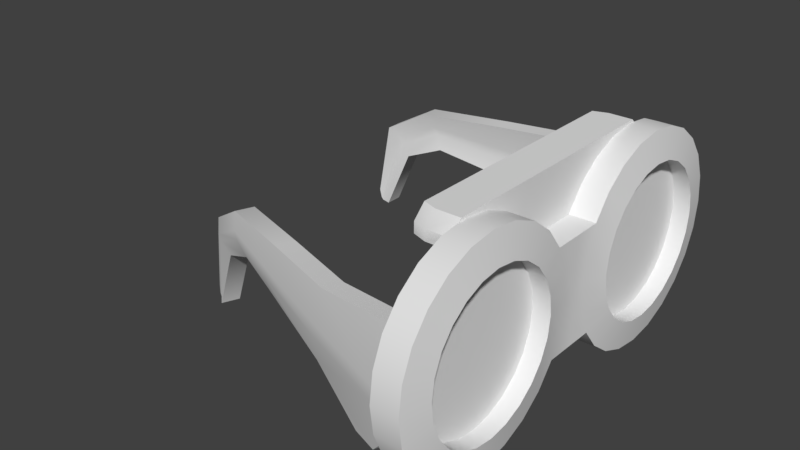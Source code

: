 # Source: hw_infrared.blend  (saved by Blender 2.78.0; exported with 4.5.12 LTS)
import bpy
from mathutils import Matrix  # noqa: F401  (used for matrix-valued properties, if any)

bpy.ops.wm.read_factory_settings(use_empty=True)
scene = bpy.context.scene
scene.name = 'Scene'

# ---- collections
col_collection_1 = bpy.data.collections.new('Collection 1'); scene.collection.children.link(col_collection_1)

# ---- world
world_world = bpy.data.worlds.new('World'); scene.world = world_world
world_world.color = (0.05088, 0.05088, 0.05088)
world_world.use_sun_shadow = False
world_world.sun_shadow_jitter_overblur = 0.0
world_world.cycles.sampling_method = 'MANUAL'

# ---- meshes
me_cylinder = bpy.data.meshes.new('Cylinder')
me_cylinder.from_pydata([(-0.007412, 0.126, -5.596e-10), (0.007412, 0.126, 5.596e-10), (-0.007412, 0.124, -0.01535), (0.007412, 0.124, -0.01535), (-0.007412, 0.1181, -0.02965), (0.007412, 0.1181, -0.02965), (-0.007412, 0.1086, -0.04193), (0.007412, 0.1086, -0.04193), (-0.007412, 0.09635, -0.05135), (0.007412, 0.09635, -0.05135), (-0.007412, 0.08205, -0.05727), (0.007412, 0.08205, -0.05727), (-0.007412, 0.0667, -0.05929), (0.007412, 0.0667, -0.05929), (-0.007412, 0.05136, -0.05727), (0.007412, 0.05136, -0.05727), (-0.007412, 0.03706, -0.05135), (0.007412, 0.03706, -0.05135), (-0.007412, 0.02478, -0.04193), (0.007412, 0.02478, -0.04193), (-0.007412, 0.01536, -0.02965), (0.007412, 0.01536, -0.02965), (-0.007412, 0.009432, -0.01535), (0.007412, 0.009432, -0.01535), (-0.007412, 0.007412, -2.365e-08), (0.007412, 0.007412, -2.253e-08), (-0.007412, 0.009432, 0.01535), (0.007412, 0.009432, 0.01535), (-0.007412, 0.01536, 0.02965), (0.007412, 0.01536, 0.02965), (-0.007412, 0.02478, 0.04193), (0.007412, 0.02478, 0.04193), (-0.007412, 0.03706, 0.05135), (0.007412, 0.03706, 0.05135), (-0.007412, 0.05136, 0.05727), (0.007412, 0.05136, 0.05727), (-0.007412, 0.0667, 0.05929), (0.007412, 0.0667, 0.05929), (-0.007412, 0.08205, 0.05727), (0.007412, 0.08205, 0.05727), (-0.007412, 0.09635, 0.05135), (0.007412, 0.09635, 0.05135), (-0.007412, 0.1086, 0.04193), (0.007412, 0.1086, 0.04193), (-0.007412, 0.1181, 0.02965), (0.007412, 0.1181, 0.02965), (-0.007412, 0.124, 0.01535), (0.007412, 0.124, 0.01535), (-0.01055, 0.1094, -5.478e-10), (-0.01055, 0.1079, -0.01104), (0.01055, 0.1079, -0.01104), (0.01055, 0.1094, 2.576e-10), (-0.01055, 0.1037, -0.02134), (0.01055, 0.1037, -0.02134), (-0.01055, 0.09688, -0.03017), (0.01055, 0.09688, -0.03017), (-0.01055, 0.08804, -0.03695), (0.01055, 0.08804, -0.03695), (-0.01055, 0.07775, -0.04122), (0.01055, 0.07775, -0.04122), (-0.01055, 0.0667, -0.04267), (0.01055, 0.0667, -0.04267), (-0.01055, 0.05566, -0.04122), (0.01055, 0.05566, -0.04122), (-0.01055, 0.04537, -0.03695), (0.01055, 0.04537, -0.03695), (-0.01055, 0.03653, -0.03017), (0.01055, 0.03653, -0.03017), (-0.01055, 0.02975, -0.02134), (0.01055, 0.02975, -0.02134), (-0.01055, 0.02549, -0.01104), (0.01055, 0.02549, -0.01104), (-0.01055, 0.02403, -1.716e-08), (0.01055, 0.02403, -1.636e-08), (-0.01055, 0.02549, 0.01104), (0.01055, 0.02549, 0.01104), (-0.01055, 0.02975, 0.02134), (0.01055, 0.02975, 0.02134), (-0.01055, 0.03653, 0.03017), (0.01055, 0.03653, 0.03017), (-0.01055, 0.04537, 0.03695), (0.01055, 0.04537, 0.03695), (-0.01055, 0.05566, 0.04122), (0.01055, 0.05566, 0.04122), (-0.01055, 0.0667, 0.04267), (0.01055, 0.0667, 0.04267), (-0.01055, 0.07775, 0.04122), (0.01055, 0.07775, 0.04122), (-0.01055, 0.08804, 0.03695), (0.01055, 0.08804, 0.03695), (-0.01055, 0.09688, 0.03017), (0.01055, 0.09688, 0.03017), (-0.01055, 0.1037, 0.02134), (0.01055, 0.1037, 0.02134), (-0.01055, 0.1079, 0.01104), (0.01055, 0.1079, 0.01104), (0.0008085, 0.1112, -9.203e-10), (0.0008085, 0.1097, 0.01151), (0.0008085, 0.1052, 0.02223), (0.0008085, 0.09815, 0.03144), (0.0008085, 0.08894, 0.03851), (0.0008085, 0.07821, 0.04295), (0.0008085, 0.0667, 0.04447), (0.0008085, 0.05519, 0.04295), (0.0008085, 0.04447, 0.03851), (0.0008085, 0.03526, 0.03144), (0.0008085, 0.02819, 0.02223), (0.0008085, 0.02375, 0.01151), (0.0008085, 0.02223, 1.64e-08), (0.0008085, 0.02375, -0.01151), (0.0008085, 0.02819, -0.02223), (0.0008085, 0.03526, -0.03144), (0.0008085, 0.04447, -0.03851), (0.0008085, 0.05519, -0.04295), (0.0008085, 0.0667, -0.04447), (0.0008085, 0.07821, -0.04295), (0.0008085, 0.08894, -0.03851), (0.0008085, 0.09815, -0.03144), (0.0008085, 0.1052, -0.02223), (0.0008085, 0.1097, -0.01151), (-0.0007734, 0.1112, -9.203e-10), (-0.0007734, 0.1097, 0.01151), (-0.0007734, 0.1052, 0.02223), (-0.0007734, 0.09815, 0.03144), (-0.0007734, 0.08894, 0.03851), (-0.0007734, 0.07821, 0.04295), (-0.0007734, 0.0667, 0.04447), (-0.0007734, 0.05519, 0.04295), (-0.0007734, 0.04447, 0.03851), (-0.0007734, 0.03526, 0.03144), (-0.0007734, 0.02819, 0.02223), (-0.0007734, 0.02375, 0.01151), (-0.0007734, 0.02223, 1.64e-08), (-0.0007734, 0.02375, -0.01151), (-0.0007734, 0.02819, -0.02223), (-0.0007734, 0.03526, -0.03144), (-0.0007734, 0.04447, -0.03851), (-0.0007734, 0.05519, -0.04295), (-0.0007734, 0.0667, -0.04447), (-0.0007734, 0.07821, -0.04295), (-0.0007734, 0.08894, -0.03851), (-0.0007734, 0.09815, -0.03144), (-0.0007734, 0.1052, -0.02223), (-0.0007734, 0.1097, -0.01151), (-0.007412, -0.007412, -5.596e-10), (0.007412, -0.007412, 5.596e-10), (-0.007412, -0.009432, -0.01535), (0.007412, -0.009432, -0.01535), (-0.007412, -0.01536, -0.02965), (0.007412, -0.01536, -0.02965), (-0.007412, -0.02478, -0.04193), (0.007412, -0.02478, -0.04193), (-0.007412, -0.03706, -0.05135), (0.007412, -0.03706, -0.05135), (-0.007412, -0.05136, -0.05727), (0.007412, -0.05136, -0.05727), (-0.007412, -0.0667, -0.05929), (0.007412, -0.0667, -0.05929), (-0.007412, -0.08205, -0.05727), (0.007412, -0.08205, -0.05727), (-0.007412, -0.09635, -0.05135), (0.007412, -0.09635, -0.05135), (-0.007412, -0.1086, -0.04193), (0.007412, -0.1086, -0.04193), (-0.007412, -0.1181, -0.02965), (0.007412, -0.1181, -0.02965), (-0.007412, -0.124, -0.01535), (0.007412, -0.124, -0.01535), (-0.007412, -0.126, -2.365e-08), (0.007412, -0.126, -2.253e-08), (-0.007412, -0.124, 0.01535), (0.007412, -0.124, 0.01535), (-0.007412, -0.1181, 0.02965), (0.007412, -0.1181, 0.02965), (-0.007412, -0.1086, 0.04193), (0.007412, -0.1086, 0.04193), (-0.007412, -0.09635, 0.05135), (0.007412, -0.09635, 0.05135), (-0.007412, -0.08205, 0.05727), (0.007412, -0.08205, 0.05727), (-0.007412, -0.0667, 0.05929), (0.007412, -0.0667, 0.05929), (-0.007412, -0.05136, 0.05727), (0.007412, -0.05136, 0.05727), (-0.007412, -0.03706, 0.05135), (0.007412, -0.03706, 0.05135), (-0.007412, -0.02478, 0.04193), (0.007412, -0.02478, 0.04193), (-0.007412, -0.01536, 0.02965), (0.007412, -0.01536, 0.02965), (-0.007412, -0.009432, 0.01535), (0.007412, -0.009432, 0.01535), (-0.01055, -0.02403, -5.478e-10), (-0.01055, -0.02549, -0.01104), (0.01055, -0.02549, -0.01104), (0.01055, -0.02403, 2.576e-10), (-0.01055, -0.02975, -0.02134), (0.01055, -0.02975, -0.02134), (-0.01055, -0.03653, -0.03017), (0.01055, -0.03653, -0.03017), (-0.01055, -0.04537, -0.03695), (0.01055, -0.04537, -0.03695), (-0.01055, -0.05566, -0.04122), (0.01055, -0.05566, -0.04122), (-0.01055, -0.0667, -0.04267), (0.01055, -0.0667, -0.04267), (-0.01055, -0.07775, -0.04122), (0.01055, -0.07775, -0.04122), (-0.01055, -0.08804, -0.03695), (0.01055, -0.08804, -0.03695), (-0.01055, -0.09688, -0.03017), (0.01055, -0.09688, -0.03017), (-0.01055, -0.1037, -0.02134), (0.01055, -0.1037, -0.02134), (-0.01055, -0.1079, -0.01104), (0.01055, -0.1079, -0.01104), (-0.01055, -0.1094, -1.716e-08), (0.01055, -0.1094, -1.636e-08), (-0.01055, -0.1079, 0.01104), (0.01055, -0.1079, 0.01104), (-0.01055, -0.1037, 0.02134), (0.01055, -0.1037, 0.02134), (-0.01055, -0.09688, 0.03017), (0.01055, -0.09688, 0.03017), (-0.01055, -0.08804, 0.03695), (0.01055, -0.08804, 0.03695), (-0.01055, -0.07775, 0.04122), (0.01055, -0.07775, 0.04122), (-0.01055, -0.0667, 0.04267), (0.01055, -0.0667, 0.04267), (-0.01055, -0.05566, 0.04122), (0.01055, -0.05566, 0.04122), (-0.01055, -0.04537, 0.03695), (0.01055, -0.04537, 0.03695), (-0.01055, -0.03653, 0.03017), (0.01055, -0.03653, 0.03017), (-0.01055, -0.02975, 0.02134), (0.01055, -0.02975, 0.02134), (-0.01055, -0.02549, 0.01104), (0.01055, -0.02549, 0.01104), (0.0008085, -0.02223, -9.203e-10), (0.0008085, -0.02375, 0.01151), (0.0008085, -0.02819, 0.02223), (0.0008085, -0.03526, 0.03144), (0.0008085, -0.04447, 0.03851), (0.0008085, -0.05519, 0.04295), (0.0008085, -0.0667, 0.04447), (0.0008085, -0.07821, 0.04295), (0.0008085, -0.08894, 0.03851), (0.0008085, -0.09815, 0.03144), (0.0008085, -0.1052, 0.02223), (0.0008085, -0.1097, 0.01151), (0.0008085, -0.1112, 1.64e-08), (0.0008085, -0.1097, -0.01151), (0.0008085, -0.1052, -0.02223), (0.0008085, -0.09815, -0.03144), (0.0008085, -0.08894, -0.03851), (0.0008085, -0.07821, -0.04295), (0.0008085, -0.0667, -0.04447), (0.0008085, -0.05519, -0.04295), (0.0008085, -0.04447, -0.03851), (0.0008085, -0.03526, -0.03144), (0.0008085, -0.02819, -0.02223), (0.0008085, -0.02375, -0.01151), (-0.0007734, -0.02223, -9.203e-10), (-0.0007734, -0.02375, 0.01151), (-0.0007734, -0.02819, 0.02223), (-0.0007734, -0.03526, 0.03144), (-0.0007734, -0.04447, 0.03851), (-0.0007734, -0.05519, 0.04295), (-0.0007734, -0.0667, 0.04447), (-0.0007734, -0.07821, 0.04295), (-0.0007734, -0.08894, 0.03851), (-0.0007734, -0.09815, 0.03144), (-0.0007734, -0.1052, 0.02223), (-0.0007734, -0.1097, 0.01151), (-0.0007734, -0.1112, 1.64e-08), (-0.0007734, -0.1097, -0.01151), (-0.0007734, -0.1052, -0.02223), (-0.0007734, -0.09815, -0.03144), (-0.0007734, -0.08894, -0.03851), (-0.0007734, -0.07821, -0.04295), (-0.0007734, -0.0667, -0.04447), (-0.0007734, -0.05519, -0.04295), (-0.0007734, -0.04447, -0.03851), (-0.0007734, -0.03526, -0.03144), (-0.0007734, -0.02819, -0.02223), (-0.0007734, -0.02375, -0.01151), (-0.007412, -3.236e-09, -5.596e-10), (-0.007412, -3.236e-09, -0.01535), (0.007412, -3.236e-09, -0.01535), (0.007412, -3.236e-09, 5.596e-10), (-0.007412, -3.279e-09, -0.02965), (0.007412, -3.279e-09, -0.02965), (0.007412, -3.279e-09, 0.02965), (-0.007412, -3.279e-09, 0.02965), (-0.007412, -3.236e-09, 0.01535), (0.007412, -3.236e-09, 0.01535), (-0.1859, -0.04775, -0.05845), (-0.1917, -0.04323, -0.05088), (-0.1818, -0.03794, -0.05845), (-0.1876, -0.03341, -0.05088), (-0.007358, -0.114, 0.03195), (-0.003469, -0.1046, 0.03195), (-0.1897, -0.04423, -0.05713), (-0.191, -0.0437, -0.05566), (-0.187, -0.03388, -0.05566), (-0.1857, -0.03441, -0.05713), (-0.00632, -0.1115, 0.003672), (-0.00632, -0.1115, -0.003672), (-0.007604, -0.1213, 0.003672), (-0.007604, -0.1213, -0.003672), (-0.06197, -0.08543, -0.01963), (-0.1144, -0.06371, -0.01255), (-0.1423, -0.05218, -0.009489), (-0.1655, -0.04256, -0.02061), (-0.1803, -0.03646, -0.005204), (-0.1541, -0.0473, 0.01101), (-0.1031, -0.06842, 0.01693), (-0.05442, -0.08856, 0.02179), (-0.1696, -0.05237, -0.02061), (-0.1463, -0.062, -0.009489), (-0.1185, -0.07352, -0.01255), (-0.06604, -0.09525, -0.01963), (-0.05848, -0.09837, 0.02179), (-0.1071, -0.07823, 0.01693), (-0.1581, -0.05712, 0.01101), (-0.1843, -0.04627, -0.005204), (-0.06437, -0.09894, -0.004644), (-0.1162, -0.0775, -0.003708), (-0.1521, -0.06259, -0.001227), (-0.1766, -0.05248, -0.0144), (-0.06305, -0.09949, 0.00256), (-0.114, -0.0784, 0.001916), (-0.1544, -0.06165, 0.002746), (-0.1794, -0.0513, -0.01141), (-0.1725, -0.04266, -0.0144), (-0.1481, -0.05278, -0.001227), (-0.1121, -0.06769, -0.003708), (-0.0603, -0.08913, -0.004644), (-0.1754, -0.04148, -0.01141), (-0.1504, -0.05183, 0.002746), (-0.1099, -0.06858, 0.001916), (-0.05899, -0.08967, 0.00256), (-0.1971, 0.1192, -0.05845), (-0.2043, 0.1192, -0.05088), (-0.1971, 0.1086, -0.05845), (-0.2043, 0.1086, -0.05088), (-0.006927, 0.1141, 0.03195), (-0.006927, 0.1039, 0.03195), (-0.2011, 0.1185, -0.05713), (-0.2024, 0.1185, -0.05566), (-0.2024, 0.1079, -0.05566), (-0.2011, 0.1079, -0.05713), (-0.006927, 0.1114, 0.003672), (-0.006927, 0.1114, -0.003672), (-0.006927, 0.122, 0.003672), (-0.006927, 0.122, -0.003672), (-0.06831, 0.1086, -0.01963), (-0.1251, 0.1086, -0.01255), (-0.1552, 0.1086, -0.009489), (-0.1804, 0.1086, -0.02061), (-0.1963, 0.1086, -0.005204), (-0.168, 0.1086, 0.01101), (-0.1128, 0.1086, 0.01693), (-0.06013, 0.1086, 0.02179), (-0.1804, 0.1192, -0.02061), (-0.1552, 0.1192, -0.009489), (-0.1251, 0.1192, -0.01255), (-0.06831, 0.1192, -0.01963), (-0.06013, 0.1192, 0.02179), (-0.1128, 0.1192, 0.01693), (-0.168, 0.1192, 0.01101), (-0.1963, 0.1192, -0.005204), (-0.06535, 0.122, -0.004644), (-0.1214, 0.122, -0.003708), (-0.1604, 0.122, -0.001227), (-0.1868, 0.122, -0.0144), (-0.06393, 0.122, 0.00256), (-0.1191, 0.122, 0.001916), (-0.1628, 0.122, 0.002746), (-0.1899, 0.122, -0.01141), (-0.1868, 0.1114, -0.0144), (-0.1604, 0.1114, -0.001227), (-0.1214, 0.1114, -0.003708), (-0.06535, 0.1114, -0.004644), (-0.1899, 0.1114, -0.01141), (-0.1628, 0.1114, 0.002746), (-0.1191, 0.1114, 0.001916), (-0.06393, 0.1114, 0.00256), (-0.1971, 0.1192, -0.05845), (-0.007426, -0.119, -0.02302), (-0.005376, -0.1092, -0.02302), (-0.006927, 0.1195, -0.02302), (-0.006927, 0.1089, -0.02302), (-0.02917, -0.1105, -0.03202), (-0.01405, -0.1169, -0.03047), (-0.009987, -0.1071, -0.03047), (-0.0251, -0.1007, -0.03202), (-0.01199, 0.1193, -0.03047), (-0.02841, 0.1192, -0.03202), (-0.02841, 0.1086, -0.03202), (-0.01199, 0.1087, -0.03047), (-0.02825, -0.02075, 0.0268), (-0.02825, -0.02075, 0.06051), (-0.02825, 0.02075, 0.0268), (-0.02825, 0.02075, 0.06051), (-0.007183, -0.02075, 0.0268), (-0.007183, -0.02075, 0.06051), (-0.007183, 0.02075, 0.0268), (-0.007183, 0.02075, 0.06051), (-0.02825, -0.02075, 0.03489), (-0.02825, 0.02075, 0.03489), (-0.007183, 0.02075, 0.03489), (-0.007183, -0.02075, 0.03489), (-0.02825, -0.0297, 0.03489), (-0.02825, -0.03256, 0.04153), (-0.02825, 0.03256, 0.04153), (-0.02825, 0.0297, 0.03489), (-0.007183, 0.0297, 0.03489), (-0.007183, 0.03256, 0.04153), (-0.007183, -0.03256, 0.04153), (-0.007183, -0.0297, 0.03489), (-0.02825, -0.03256, 0.05384), (-0.02825, -0.02968, 0.06051), (-0.02825, 0.02968, 0.06051), (-0.02825, 0.03256, 0.05384), (-0.007183, 0.03256, 0.05384), (-0.007183, 0.02968, 0.06051), (-0.007183, -0.02968, 0.06051), (-0.007183, -0.03256, 0.05384), (-0.007183, 0.06925, 0.06051), (-0.007183, 0.07597, 0.05384), (-0.007183, -0.07597, 0.05384), (-0.007183, -0.06925, 0.06051), (-0.02825, 0.07329, 0.05384), (-0.02046, 0.07597, 0.05384), (-0.02046, 0.06925, 0.06051), (-0.02825, 0.06657, 0.06051), (-0.02825, -0.06657, 0.06051), (-0.02046, -0.06925, 0.06051), (-0.02046, -0.07597, 0.05384), (-0.02825, -0.07329, 0.05384), (-0.007183, 0.03256, 0.04803), (-0.02825, 0.03256, 0.04803), (-0.02825, -0.03256, 0.04803), (-0.007183, -0.03256, 0.04803), (-0.007183, -0.07597, 0.04803), (-0.007183, 0.07597, 0.04803), (-0.02046, 0.07597, 0.04803), (-0.02825, 0.07329, 0.04803), (-0.02825, -0.07329, 0.04803), (-0.02046, -0.07597, 0.04803), (-0.007412, 0.126, -5.596e-10), (-0.007412, 0.124, -0.01535), (0.007412, 0.124, -0.01535), (0.007412, 0.126, 5.596e-10), (-0.007412, 0.1181, -0.02965), (0.007412, 0.1181, -0.02965), (-0.007412, 0.1086, -0.04193), (0.007412, 0.1086, -0.04193), (-0.007412, 0.09635, -0.05135), (0.007412, 0.09635, -0.05135), (-0.007412, 0.08205, -0.05727), (0.007412, 0.08205, -0.05727), (-0.007412, 0.0667, -0.05929), (0.007412, 0.0667, -0.05929), (-0.007412, 0.05136, -0.05727), (0.007412, 0.05136, -0.05727), (-0.007412, 0.03706, -0.05135), (0.007412, 0.03706, -0.05135), (-0.007412, 0.02478, -0.04193), (0.007412, 0.02478, -0.04193), (-0.007412, 0.01536, -0.02965), (-0.007412, 0.01536, -0.02965), (0.007412, 0.01536, -0.02965), (0.007412, 0.01536, -0.02965), (0.007412, 0.01536, 0.02965), (0.007412, 0.01536, 0.02965), (-0.007412, 0.01536, 0.02965), (-0.007412, 0.01536, 0.02965), (-0.007412, 0.02478, 0.04193), (0.007412, 0.02478, 0.04193), (-0.007412, 0.03706, 0.05135), (0.007412, 0.03706, 0.05135), (-0.007412, 0.05136, 0.05727), (0.007412, 0.05136, 0.05727), (-0.007412, 0.0667, 0.05929), (0.007412, 0.0667, 0.05929), (-0.007412, 0.08205, 0.05727), (0.007412, 0.08205, 0.05727), (-0.007412, 0.09635, 0.05135), (0.007412, 0.09635, 0.05135), (-0.007412, 0.1086, 0.04193), (0.007412, 0.1086, 0.04193), (-0.007412, 0.1181, 0.02965), (0.007412, 0.1181, 0.02965), (-0.007412, 0.124, 0.01535), (0.007412, 0.124, 0.01535), (-0.01055, 0.1094, -5.478e-10), (-0.01055, 0.1079, -0.01104), (0.01055, 0.1079, -0.01104), (0.01055, 0.1094, 2.576e-10), (-0.01055, 0.1037, -0.02134), (0.01055, 0.1037, -0.02134), (-0.01055, 0.09688, -0.03017), (0.01055, 0.09688, -0.03017), (-0.01055, 0.08804, -0.03695), (0.01055, 0.08804, -0.03695), (-0.01055, 0.07775, -0.04122), (0.01055, 0.07775, -0.04122), (-0.01055, 0.0667, -0.04267), (0.01055, 0.0667, -0.04267), (-0.01055, 0.05566, -0.04122), (0.01055, 0.05566, -0.04122), (-0.01055, 0.04537, -0.03695), (0.01055, 0.04537, -0.03695), (-0.01055, 0.03653, -0.03017), (0.01055, 0.03653, -0.03017), (-0.01055, 0.02975, -0.02134), (0.01055, 0.02975, -0.02134), (-0.01055, 0.02549, -0.01104), (0.01055, 0.02549, -0.01104), (-0.01055, 0.02403, -1.716e-08), (0.01055, 0.02403, -1.636e-08), (-0.01055, 0.02549, 0.01104), (0.01055, 0.02549, 0.01104), (-0.01055, 0.02975, 0.02134), (0.01055, 0.02975, 0.02134), (-0.01055, 0.03653, 0.03017), (0.01055, 0.03653, 0.03017), (-0.01055, 0.04537, 0.03695), (0.01055, 0.04537, 0.03695), (-0.01055, 0.05566, 0.04122), (0.01055, 0.05566, 0.04122), (-0.01055, 0.0667, 0.04267), (0.01055, 0.0667, 0.04267), (-0.01055, 0.07775, 0.04122), (0.01055, 0.07775, 0.04122), (-0.01055, 0.08804, 0.03695), (0.01055, 0.08804, 0.03695), (-0.01055, 0.09688, 0.03017), (0.01055, 0.09688, 0.03017), (-0.01055, 0.1037, 0.02134), (0.01055, 0.1037, 0.02134), (-0.01055, 0.1079, 0.01104), (0.01055, 0.1079, 0.01104), (0.007412, -0.01536, -0.02965), (0.007412, -0.01536, -0.02965), (-0.007412, -0.01536, -0.02965), (-0.007412, -0.01536, -0.02965), (-0.007412, -0.02478, -0.04193), (0.007412, -0.02478, -0.04193), (-0.007412, -0.03706, -0.05135), (0.007412, -0.03706, -0.05135), (-0.007412, -0.05136, -0.05727), (0.007412, -0.05136, -0.05727), (-0.007412, -0.0667, -0.05929), (0.007412, -0.0667, -0.05929), (-0.007412, -0.08205, -0.05727), (0.007412, -0.08205, -0.05727), (-0.007412, -0.09635, -0.05135), (0.007412, -0.09635, -0.05135), (-0.007412, -0.1086, -0.04193), (0.007412, -0.1086, -0.04193), (-0.007412, -0.1181, -0.02965), (0.007412, -0.1181, -0.02965), (-0.007412, -0.124, -0.01535), (0.007412, -0.124, -0.01535), (-0.007412, -0.126, -2.365e-08), (0.007412, -0.126, -2.253e-08), (-0.007412, -0.124, 0.01535), (0.007412, -0.124, 0.01535), (-0.007412, -0.1181, 0.02965), (0.007412, -0.1181, 0.02965), (-0.007412, -0.1086, 0.04193), (0.007412, -0.1086, 0.04193), (-0.007412, -0.09635, 0.05135), (0.007412, -0.09635, 0.05135), (-0.007412, -0.08205, 0.05727), (0.007412, -0.08205, 0.05727), (-0.007412, -0.0667, 0.05929), (0.007412, -0.0667, 0.05929), (-0.007412, -0.05136, 0.05727), (0.007412, -0.05136, 0.05727), (-0.007412, -0.03706, 0.05135), (0.007412, -0.03706, 0.05135), (-0.007412, -0.02478, 0.04193), (0.007412, -0.02478, 0.04193), (-0.007412, -0.01536, 0.02965), (-0.007412, -0.01536, 0.02965), (0.007412, -0.01536, 0.02965), (0.007412, -0.01536, 0.02965), (-0.01055, -0.02403, -5.478e-10), (-0.01055, -0.02549, -0.01104), (0.01055, -0.02549, -0.01104), (0.01055, -0.02403, 2.576e-10), (-0.01055, -0.02975, -0.02134), (0.01055, -0.02975, -0.02134), (-0.01055, -0.03653, -0.03017), (0.01055, -0.03653, -0.03017), (-0.01055, -0.04537, -0.03695), (0.01055, -0.04537, -0.03695), (-0.01055, -0.05566, -0.04122), (0.01055, -0.05566, -0.04122), (-0.01055, -0.0667, -0.04267), (0.01055, -0.0667, -0.04267), (-0.01055, -0.07775, -0.04122), (0.01055, -0.07775, -0.04122), (-0.01055, -0.08804, -0.03695), (0.01055, -0.08804, -0.03695), (-0.01055, -0.09688, -0.03017), (0.01055, -0.09688, -0.03017), (-0.01055, -0.1037, -0.02134), (0.01055, -0.1037, -0.02134), (-0.01055, -0.1079, -0.01104), (0.01055, -0.1079, -0.01104), (-0.01055, -0.1094, -1.716e-08), (0.01055, -0.1094, -1.636e-08), (-0.01055, -0.1079, 0.01104), (0.01055, -0.1079, 0.01104), (-0.01055, -0.1037, 0.02134), (0.01055, -0.1037, 0.02134), (-0.01055, -0.09688, 0.03017), (0.01055, -0.09688, 0.03017), (-0.01055, -0.08804, 0.03695), (0.01055, -0.08804, 0.03695), (-0.01055, -0.07775, 0.04122), (0.01055, -0.07775, 0.04122), (-0.01055, -0.0667, 0.04267), (0.01055, -0.0667, 0.04267), (-0.01055, -0.05566, 0.04122), (0.01055, -0.05566, 0.04122), (-0.01055, -0.04537, 0.03695), (0.01055, -0.04537, 0.03695), (-0.01055, -0.03653, 0.03017), (0.01055, -0.03653, 0.03017), (-0.01055, -0.02975, 0.02134), (0.01055, -0.02975, 0.02134), (-0.01055, -0.02549, 0.01104), (0.01055, -0.02549, 0.01104), (-0.007412, -3.279e-09, 0.02965), (0.007412, -3.279e-09, 0.02965), (-0.007412, -3.279e-09, -0.02965), (0.007412, -3.279e-09, -0.02965), (-0.1818, -0.03794, -0.05845), (-0.1818, -0.03794, -0.05845), (-0.1859, -0.04775, -0.05845), (-0.1859, -0.04775, -0.05845), (-0.191, -0.0437, -0.05566), (-0.1917, -0.04323, -0.05088), (-0.1857, -0.03441, -0.05713), (-0.1655, -0.04256, -0.02061), (-0.05442, -0.08856, 0.02179), (-0.003469, -0.1046, 0.03195), (-0.1843, -0.04627, -0.005204), (-0.1843, -0.04627, -0.005204), (-0.1897, -0.04423, -0.05713), (-0.1876, -0.03341, -0.05088), (-0.187, -0.03388, -0.05566), (-0.06197, -0.08543, -0.01963), (-0.1144, -0.06371, -0.01255), (-0.1423, -0.05218, -0.009489), (-0.1803, -0.03646, -0.005204), (-0.1803, -0.03646, -0.005204), (-0.1541, -0.0473, 0.01101), (-0.1031, -0.06842, 0.01693), (-0.1696, -0.05237, -0.02061), (-0.1463, -0.062, -0.009489), (-0.1185, -0.07352, -0.01255), (-0.06604, -0.09525, -0.01963), (-0.007358, -0.114, 0.03195), (-0.05848, -0.09837, 0.02179), (-0.1071, -0.07823, 0.01693), (-0.1581, -0.05712, 0.01101), (-0.1971, 0.1086, -0.05845), (-0.1971, 0.1086, -0.05845), (-0.1971, 0.1192, -0.05845), (-0.1971, 0.1192, -0.05845), (-0.1971, 0.1192, -0.05845), (-0.2024, 0.1185, -0.05566), (-0.2043, 0.1192, -0.05088), (-0.2011, 0.1079, -0.05713), (-0.1804, 0.1086, -0.02061), (-0.06013, 0.1086, 0.02179), (-0.006927, 0.1039, 0.03195), (-0.1963, 0.1192, -0.005204), (-0.1963, 0.1192, -0.005204), (-0.2011, 0.1185, -0.05713), (-0.2043, 0.1086, -0.05088), (-0.2024, 0.1079, -0.05566), (-0.06831, 0.1086, -0.01963), (-0.1251, 0.1086, -0.01255), (-0.1552, 0.1086, -0.009489), (-0.1963, 0.1086, -0.005204), (-0.1963, 0.1086, -0.005204), (-0.168, 0.1086, 0.01101), (-0.1128, 0.1086, 0.01693), (-0.1804, 0.1192, -0.02061), (-0.1552, 0.1192, -0.009489), (-0.1251, 0.1192, -0.01255), (-0.06831, 0.1192, -0.01963), (-0.006927, 0.1141, 0.03195), (-0.06013, 0.1192, 0.02179), (-0.1128, 0.1192, 0.01693), (-0.168, 0.1192, 0.01101), (-0.01405, -0.1169, -0.03047), (-0.01405, -0.1169, -0.03047), (-0.02917, -0.1105, -0.03202), (-0.0251, -0.1007, -0.03202), (-0.009987, -0.1071, -0.03047), (-0.009987, -0.1071, -0.03047), (-0.01199, 0.1087, -0.03047), (-0.01199, 0.1087, -0.03047), (-0.02841, 0.1086, -0.03202), (-0.02841, 0.1192, -0.03202), (-0.01199, 0.1193, -0.03047), (-0.01199, 0.1193, -0.03047), (-0.007426, -0.119, -0.02302), (-0.005376, -0.1092, -0.02302), (-0.006927, 0.1195, -0.02302), (-0.006927, 0.1089, -0.02302), (-0.02825, 0.02075, 0.0268), (-0.02825, 0.02075, 0.0268), (-0.02825, -0.02075, 0.0268), (-0.02825, -0.02075, 0.0268), (-0.02825, -0.02075, 0.06051), (-0.02825, 0.02075, 0.06051), (-0.02825, 0.02075, 0.03489), (-0.02825, 0.02075, 0.03489), (-0.007183, 0.02075, 0.0268), (-0.007183, 0.02075, 0.0268), (-0.007183, 0.02075, 0.03489), (-0.007183, 0.02075, 0.03489), (-0.007183, -0.02075, 0.0268), (-0.007183, -0.02075, 0.0268), (-0.007183, 0.02075, 0.06051), (-0.007183, -0.02075, 0.06051), (-0.007183, -0.02075, 0.03489), (-0.007183, -0.02075, 0.03489), (-0.02825, -0.02075, 0.03489), (-0.02825, -0.02075, 0.03489), (-0.007183, -0.0297, 0.03489), (-0.007183, -0.0297, 0.03489), (-0.007183, -0.03256, 0.04153), (-0.02825, -0.03256, 0.04153), (-0.02825, -0.0297, 0.03489), (-0.02825, -0.0297, 0.03489), (-0.02825, 0.0297, 0.03489), (-0.02825, 0.0297, 0.03489), (-0.02825, 0.03256, 0.04153), (-0.007183, 0.03256, 0.04153), (-0.007183, 0.0297, 0.03489), (-0.007183, 0.0297, 0.03489), (-0.007183, -0.03256, 0.05384), (-0.02825, -0.03256, 0.05384), (-0.007183, -0.02968, 0.06051), (-0.02825, -0.02968, 0.06051), (-0.02825, 0.02968, 0.06051), (-0.007183, 0.02968, 0.06051), (-0.02825, 0.03256, 0.05384), (-0.007183, 0.03256, 0.05384), (-0.007183, 0.06925, 0.06051), (-0.007183, 0.06925, 0.06051), (-0.007183, 0.07597, 0.05384), (-0.007183, 0.07597, 0.05384), (-0.007183, -0.07597, 0.05384), (-0.007183, -0.07597, 0.05384), (-0.007183, -0.06925, 0.06051), (-0.007183, -0.06925, 0.06051), (-0.02825, 0.07329, 0.05384), (-0.02825, 0.06657, 0.06051), (-0.02825, 0.06657, 0.06051), (-0.02046, 0.06925, 0.06051), (-0.02046, -0.06925, 0.06051), (-0.02825, -0.06657, 0.06051), (-0.02825, -0.06657, 0.06051), (-0.02825, -0.07329, 0.05384), (-0.007183, -0.03256, 0.04803), (-0.007183, -0.07597, 0.04803), (-0.007183, -0.07597, 0.04803), (-0.007183, 0.07597, 0.04803), (-0.007183, 0.07597, 0.04803), (-0.007183, 0.03256, 0.04803), (-0.02046, 0.07597, 0.04803), (-0.02825, 0.07329, 0.04803), (-0.02825, 0.07329, 0.04803), (-0.02825, -0.07329, 0.04803), (-0.02825, -0.07329, 0.04803), (-0.02046, -0.07597, 0.04803), (-0.02825, 0.03256, 0.04803), (-0.02825, -0.03256, 0.04803)], [(679, 390)], [(453, 456, 455, 454), (454, 455, 458, 457), (457, 458, 460, 459), (459, 460, 462, 461), (461, 462, 464, 463), (463, 464, 466, 465), (465, 466, 468, 467), (467, 468, 470, 469), (469, 470, 472, 471), (471, 472, 475, 473), (549, 146, 289, 643), (144, 190, 296, 288), (23, 25, 291, 290), (478, 480, 641, 642), (28, 29, 482, 481), (481, 482, 484, 483), (483, 484, 486, 485), (485, 486, 488, 487), (487, 488, 490, 489), (489, 490, 492, 491), (491, 492, 494, 493), (493, 494, 496, 495), (23, 476, 520, 522), (495, 496, 498, 497), (497, 498, 456, 453), (5, 3, 501, 504), (41, 39, 538, 540), (12, 14, 513, 511), (30, 32, 531, 529), (15, 13, 512, 514), (33, 31, 530, 532), (4, 6, 505, 503), (22, 24, 523, 521), (40, 42, 541, 539), (7, 5, 504, 506), (25, 23, 522, 524), (43, 41, 540, 542), (14, 16, 515, 513), (32, 34, 533, 531), (17, 15, 514, 516), (35, 33, 532, 534), (6, 8, 507, 505), (24, 26, 525, 523), (42, 44, 543, 541), (9, 7, 506, 508), (27, 25, 524, 526), (45, 43, 542, 544), (16, 18, 517, 515), (34, 36, 535, 533), (19, 17, 516, 518), (37, 35, 534, 536), (8, 10, 509, 507), (26, 479, 527, 525), (44, 46, 545, 543), (0, 2, 500, 499), (11, 9, 508, 510), (477, 27, 526, 528), (47, 45, 544, 546), (3, 1, 502, 501), (18, 474, 519, 517), (36, 38, 537, 535), (476, 19, 518, 520), (39, 37, 536, 538), (10, 12, 511, 509), (479, 30, 529, 527), (46, 0, 499, 545), (13, 11, 510, 512), (31, 477, 528, 530), (1, 47, 546, 502), (2, 4, 503, 500), (474, 22, 521, 519), (38, 40, 539, 537), (48, 51, 95, 94), (94, 95, 93, 92), (92, 93, 91, 90), (90, 91, 89, 88), (88, 89, 87, 86), (86, 87, 85, 84), (84, 85, 83, 82), (82, 83, 81, 80), (80, 81, 79, 78), (78, 79, 77, 76), (76, 77, 75, 74), (74, 75, 73, 72), (72, 73, 71, 70), (70, 71, 69, 68), (68, 69, 67, 66), (66, 67, 65, 64), (64, 65, 63, 62), (62, 63, 61, 60), (60, 61, 59, 58), (58, 59, 57, 56), (56, 57, 55, 54), (54, 55, 53, 52), (52, 53, 50, 49), (49, 50, 51, 48), (97, 98, 99, 100, 101, 102, 103, 104, 105, 106, 107, 108, 109, 110, 111, 112, 113, 114, 115, 116, 117, 118, 119, 96), (121, 120, 143, 142, 141, 140, 139, 138, 137, 136, 135, 134, 133, 132, 131, 130, 129, 128, 127, 126, 125, 124, 123, 122), (592, 191, 297, 294), (24, 22, 289, 288), (550, 548, 552, 551), (551, 552, 554, 553), (553, 554, 556, 555), (555, 556, 558, 557), (557, 558, 560, 559), (559, 560, 562, 561), (561, 562, 564, 563), (563, 564, 566, 565), (565, 566, 568, 567), (567, 568, 570, 569), (569, 570, 572, 571), (571, 572, 574, 573), (573, 574, 576, 575), (575, 576, 578, 577), (577, 578, 580, 579), (579, 580, 582, 581), (581, 582, 584, 583), (583, 584, 586, 585), (585, 586, 588, 587), (587, 588, 591, 589), (167, 165, 614, 616), (145, 147, 290, 291), (27, 477, 294, 297), (547, 147, 595, 598), (185, 183, 632, 634), (156, 158, 607, 605), (174, 176, 625, 623), (159, 157, 606, 608), (177, 175, 624, 626), (549, 150, 599, 597), (166, 168, 617, 615), (184, 186, 635, 633), (151, 547, 598, 600), (169, 167, 616, 618), (187, 185, 634, 636), (158, 160, 609, 607), (176, 178, 627, 625), (161, 159, 608, 610), (179, 177, 626, 628), (150, 152, 601, 599), (168, 170, 619, 617), (186, 590, 637, 635), (153, 151, 600, 602), (171, 169, 618, 620), (592, 187, 636, 638), (160, 162, 611, 609), (178, 180, 629, 627), (163, 161, 610, 612), (181, 179, 628, 630), (152, 154, 603, 601), (170, 172, 621, 619), (590, 190, 639, 637), (144, 146, 594, 593), (155, 153, 602, 604), (173, 171, 620, 622), (191, 592, 638, 640), (147, 145, 596, 595), (162, 164, 613, 611), (180, 182, 631, 629), (165, 163, 612, 614), (183, 181, 630, 632), (154, 156, 605, 603), (172, 174, 623, 621), (190, 144, 593, 639), (157, 155, 604, 606), (175, 173, 622, 624), (145, 191, 640, 596), (146, 549, 597, 594), (164, 166, 615, 613), (182, 184, 633, 631), (192, 195, 239, 238), (238, 239, 237, 236), (236, 237, 235, 234), (234, 235, 233, 232), (232, 233, 231, 230), (230, 231, 229, 228), (228, 229, 227, 226), (226, 227, 225, 224), (224, 225, 223, 222), (222, 223, 221, 220), (220, 221, 219, 218), (218, 219, 217, 216), (216, 217, 215, 214), (214, 215, 213, 212), (212, 213, 211, 210), (210, 211, 209, 208), (208, 209, 207, 206), (206, 207, 205, 204), (204, 205, 203, 202), (202, 203, 201, 200), (200, 201, 199, 198), (198, 199, 197, 196), (196, 197, 194, 193), (193, 194, 195, 192), (241, 242, 243, 244, 245, 246, 247, 248, 249, 250, 251, 252, 253, 254, 255, 256, 257, 258, 259, 260, 261, 262, 263, 240), (265, 264, 287, 286, 285, 284, 283, 282, 281, 280, 279, 278, 277, 276, 275, 274, 273, 272, 271, 270, 269, 268, 267, 266), (26, 24, 288, 296), (191, 145, 291, 297), (20, 21, 293, 292), (147, 547, 644, 290), (25, 27, 297, 291), (22, 474, 643, 289), (149, 148, 292, 293), (476, 23, 290, 644), (188, 189, 642, 641), (479, 26, 296, 295), (146, 144, 288, 289), (190, 590, 295, 296), (649, 650, 658, 659), (343, 653, 654, 308), (335, 655, 299, 305), (720, 721, 713, 717), (663, 658, 650, 327), (667, 331, 657, 648), (331, 335, 305, 657), (660, 339, 309, 392, 710, 398), (339, 343, 308, 309), (647, 304, 651, 645), (304, 649, 659, 651), (307, 306, 340, 336), (336, 340, 341, 337), (337, 341, 342, 338), (338, 342, 343, 339), (646, 307, 336, 652), (652, 336, 337, 662), (662, 337, 338, 661), (661, 338, 339, 660), (311, 310, 332, 328), (328, 332, 333, 329), (329, 333, 334, 330), (330, 334, 335, 331), (708, 706, 391, 311, 328, 670), (670, 328, 329, 669), (669, 329, 330, 668), (668, 330, 331, 667), (303, 319, 672, 671), (319, 666, 673, 672), (666, 665, 674, 673), (665, 664, 656, 674), (300, 315, 320, 298), (315, 314, 321, 320), (314, 313, 322, 321), (313, 312, 323, 322), (310, 302, 324, 332), (332, 324, 325, 333), (333, 325, 326, 334), (334, 326, 655, 335), (306, 301, 316, 340), (340, 316, 317, 341), (341, 317, 318, 342), (342, 318, 653, 343), (680, 690, 689, 681), (389, 354, 685, 684), (381, 351, 345, 686), (694, 373, 681, 689), (698, 678, 688, 377), (377, 688, 351, 381), (691, 714, 712, 394, 355, 385), (385, 355, 354, 389), (677, 675, 682, 350), (350, 682, 690, 680), (353, 382, 386, 352), (382, 383, 387, 386), (383, 384, 388, 387), (384, 385, 389, 388), (676, 683, 382, 353), (683, 693, 383, 382), (693, 692, 384, 383), (692, 691, 385, 384), (357, 374, 378, 356), (374, 375, 379, 378), (375, 376, 380, 379), (376, 377, 381, 380), (393, 716, 400, 701, 374, 357), (701, 700, 375, 374), (700, 699, 376, 375), (699, 698, 377, 376), (349, 702, 703, 365), (365, 703, 704, 697), (697, 704, 705, 696), (696, 705, 687, 695), (346, 344, 366, 361), (361, 366, 367, 360), (360, 367, 368, 359), (359, 368, 369, 358), (356, 378, 370, 348), (378, 379, 371, 370), (379, 380, 372, 371), (380, 381, 686, 372), (352, 386, 362, 347), (386, 387, 363, 362), (387, 388, 364, 363), (388, 389, 684, 364), (312, 709, 395, 323), (358, 369, 715, 401), (395, 709, 711, 707), (401, 715, 399, 402), (396, 397, 719, 718), (740, 726, 727, 729), (739, 737, 756, 754, 744, 742), (732, 410, 737, 739), (722, 730, 734, 724), (736, 406, 404, 408), (735, 738, 741, 725), (731, 732, 739, 407), (723, 728, 733, 409), (403, 740, 729, 405), (413, 412, 749, 753), (411, 414, 743, 747), (726, 740, 746, 416, 755, 424), (417, 426, 427, 751), (410, 732, 752, 420, 761, 428), (729, 727, 758, 760, 750, 748), (408, 404, 757, 429), (421, 745, 415, 422), (417, 751, 419, 418), (406, 736, 759, 425), (425, 759, 763, 773, 772), (421, 430, 423, 745), (754, 767, 779, 446), (424, 755, 777, 776), (768, 440, 441, 766), (760, 758, 771, 435), (429, 757, 775, 774, 769), (441, 442, 787, 789), (754, 756, 434, 767), (428, 761, 764, 762), (770, 438, 437, 436), (439, 442, 441, 440), (437, 431, 765, 436), (783, 790, 785, 784, 781), (791, 778, 780, 452, 788), (760, 435, 786, 444), (770, 436, 449, 450), (433, 441, 789, 447), (777, 755, 445, 451), (764, 761, 443, 782), (436, 432, 448, 449)])
me_cylinder.polygons.foreach_set('use_smooth', [True] * 338)
_uv = me_cylinder.uv_layers.new(name='UVMap')
_uv.uv.foreach_set('vector', [0.5606, 0.2029, 0.5606, 0.2029, 0.5569, 0.1748, 0.5569, 0.1748, 0.5569, 0.1748, 0.5569, 0.1748, 0.5461, 0.1485, 0.5461, 0.1485, 0.5461, 0.1485, 0.5461, 0.1485, 0.5347, 0.122, 0.5347, 0.122, 0.5347, 0.122, 0.5347, 0.122, 0.5062, 0.1087, 0.5062, 0.1087, 0.5062, 0.1087, 0.5062, 0.1087, 0.48, 0.09785, 0.48, 0.09785, 0.48, 0.09785, 0.48, 0.09785, 0.4518, 0.09415, 0.4518, 0.09415, 0.4518, 0.09415, 0.4518, 0.09415, 0.4237, 0.09785, 0.4237, 0.09785, 0.4237, 0.09785, 0.4237, 0.09785, 0.3974, 0.1087, 0.3974, 0.1087, 0.3974, 0.1087, 0.3974, 0.1087, 0.3739, 0.1236, 0.3739, 0.1236, 0.3739, 0.1236, 0.3739, 0.1236, 0.3576, 0.1485, 0.3576, 0.1485, 0.5845, 0.1095, 0.5884, 0.1385, 0.5945, 0.1385, 0.5945, 0.1095, 0.3231, 0.1882, 0.3217, 0.2193, 0.3279, 0.2193, 0.3279, 0.1882, 0.3364, 0.1567, 0.3346, 0.1878, 0.3283, 0.1878, 0.3283, 0.1567, 0.3383, 0.205, 0.3383, 0.205, 0.3292, 0.205, 0.3292, 0.205, 0.3576, 0.2573, 0.3576, 0.2573, 0.3734, 0.2845, 0.3734, 0.2845, 0.3734, 0.2845, 0.3734, 0.2845, 0.3974, 0.2972, 0.3974, 0.2972, 0.3974, 0.2972, 0.3974, 0.2972, 0.4237, 0.308, 0.4237, 0.308, 0.4237, 0.308, 0.4237, 0.308, 0.4518, 0.3117, 0.4518, 0.3117, 0.4518, 0.3117, 0.4518, 0.3117, 0.48, 0.308, 0.48, 0.308, 0.48, 0.308, 0.48, 0.308, 0.5062, 0.2972, 0.5062, 0.2972, 0.5062, 0.2972, 0.5062, 0.2972, 0.5347, 0.2839, 0.5347, 0.2839, 0.5347, 0.2839, 0.5347, 0.2839, 0.5461, 0.2573, 0.5461, 0.2573, 0.3576, 0.8258, 0.3708, 0.794, 0.4028, 0.8125, 0.3933, 0.8354, 0.5461, 0.2573, 0.5461, 0.2573, 0.5569, 0.2311, 0.5569, 0.2311, 0.5569, 0.2311, 0.5569, 0.2311, 0.5606, 0.2029, 0.5606, 0.2029, 0.5993, 0.794, 0.6125, 0.8258, 0.5768, 0.8354, 0.5673, 0.8125, 0.551, 0.9742, 0.5192, 0.9874, 0.5096, 0.9517, 0.5325, 0.9422, 0.1738, 0.728, 0.1396, 0.7325, 0.1492, 0.7682, 0.1738, 0.765, 0.08046, 0.9533, 0.1078, 0.9742, 0.1263, 0.9422, 0.1066, 0.9271, 0.4509, 0.7325, 0.4851, 0.728, 0.4851, 0.765, 0.4605, 0.7682, 0.4191, 0.9742, 0.3917, 0.9533, 0.4179, 0.9271, 0.4376, 0.9422, 0.2881, 0.794, 0.2671, 0.7667, 0.2409, 0.7928, 0.256, 0.8125, 0.04631, 0.8258, 0.04181, 0.86, 0.0788, 0.86, 0.08204, 0.8354, 0.2398, 0.9742, 0.2671, 0.9533, 0.2409, 0.9271, 0.2213, 0.9422, 0.5784, 0.7667, 0.5993, 0.794, 0.5673, 0.8125, 0.5522, 0.7928, 0.3531, 0.86, 0.3576, 0.8258, 0.3933, 0.8354, 0.3901, 0.86, 0.5784, 0.9533, 0.551, 0.9742, 0.5325, 0.9422, 0.5522, 0.9271, 0.1396, 0.7325, 0.1078, 0.7457, 0.1263, 0.7777, 0.1492, 0.7682, 0.1078, 0.9742, 0.1396, 0.9874, 0.1492, 0.9517, 0.1263, 0.9422, 0.4191, 0.7457, 0.4509, 0.7325, 0.4605, 0.7682, 0.4376, 0.7777, 0.4509, 0.9874, 0.4191, 0.9742, 0.4376, 0.9422, 0.4605, 0.9517, 0.2671, 0.7667, 0.2398, 0.7457, 0.2213, 0.7777, 0.2409, 0.7928, 0.04181, 0.86, 0.04631, 0.8941, 0.08204, 0.8845, 0.0788, 0.86, 0.2671, 0.9533, 0.2881, 0.9259, 0.256, 0.9075, 0.2409, 0.9271, 0.551, 0.7457, 0.5784, 0.7667, 0.5522, 0.7928, 0.5325, 0.7777, 0.3576, 0.8941, 0.3531, 0.86, 0.3901, 0.86, 0.3933, 0.8845, 0.5993, 0.9259, 0.5784, 0.9533, 0.5522, 0.9271, 0.5673, 0.9075, 0.1078, 0.7457, 0.08046, 0.7667, 0.1066, 0.7928, 0.1263, 0.7777, 0.1396, 0.9874, 0.1738, 0.9919, 0.1738, 0.9549, 0.1492, 0.9517, 0.3917, 0.7667, 0.4191, 0.7457, 0.4376, 0.7777, 0.4179, 0.7928, 0.4851, 0.9919, 0.4509, 0.9874, 0.4605, 0.9517, 0.4851, 0.9549, 0.2398, 0.7457, 0.2079, 0.7325, 0.1984, 0.7682, 0.2213, 0.7777, 0.04631, 0.8941, 0.05949, 0.9259, 0.09152, 0.9075, 0.08204, 0.8845, 0.2881, 0.9259, 0.3012, 0.8941, 0.2655, 0.8845, 0.256, 0.9075, 0.3057, 0.86, 0.3012, 0.8258, 0.2655, 0.8354, 0.2687, 0.86, 0.5192, 0.7325, 0.551, 0.7457, 0.5325, 0.7777, 0.5096, 0.7682, 0.3708, 0.9259, 0.3576, 0.8941, 0.3933, 0.8845, 0.4028, 0.9075, 0.6125, 0.8941, 0.5993, 0.9259, 0.5673, 0.9075, 0.5768, 0.8845, 0.6125, 0.8258, 0.617, 0.86, 0.58, 0.86, 0.5768, 0.8354, 0.08046, 0.7667, 0.05949, 0.794, 0.09152, 0.8125, 0.1066, 0.7928, 0.1738, 0.9919, 0.2079, 0.9874, 0.1984, 0.9517, 0.1738, 0.9549, 0.3708, 0.794, 0.3917, 0.7667, 0.4179, 0.7928, 0.4028, 0.8125, 0.5192, 0.9874, 0.4851, 0.9919, 0.4851, 0.9549, 0.5096, 0.9517, 0.2079, 0.7325, 0.1738, 0.728, 0.1738, 0.765, 0.1984, 0.7682, 0.05949, 0.9259, 0.08046, 0.9533, 0.1066, 0.9271, 0.09152, 0.9075, 0.3012, 0.8941, 0.3057, 0.86, 0.2687, 0.86, 0.2655, 0.8845, 0.4851, 0.728, 0.5192, 0.7325, 0.5096, 0.7682, 0.4851, 0.765, 0.3917, 0.9533, 0.3708, 0.9259, 0.4028, 0.9075, 0.4179, 0.9271, 0.617, 0.86, 0.6125, 0.8941, 0.5768, 0.8845, 0.58, 0.86, 0.3012, 0.8258, 0.2881, 0.794, 0.256, 0.8125, 0.2655, 0.8354, 0.05949, 0.794, 0.04631, 0.8258, 0.08204, 0.8354, 0.09152, 0.8125, 0.2079, 0.9874, 0.2398, 0.9742, 0.2213, 0.9422, 0.1984, 0.9517, 0.37, 0.2715, 0.37, 0.2715, 0.3696, 0.2741, 0.3696, 0.2741, 0.3696, 0.2741, 0.3696, 0.2741, 0.3686, 0.2766, 0.3686, 0.2766, 0.3686, 0.2766, 0.3686, 0.2766, 0.367, 0.2786, 0.367, 0.2786, 0.367, 0.2786, 0.367, 0.2786, 0.3649, 0.2802, 0.3649, 0.2802, 0.3649, 0.2802, 0.3649, 0.2802, 0.3625, 0.2812, 0.3625, 0.2812, 0.3625, 0.2812, 0.3625, 0.2812, 0.3599, 0.2816, 0.3599, 0.2816, 0.3599, 0.2816, 0.3599, 0.2816, 0.3573, 0.2812, 0.3573, 0.2812, 0.3573, 0.2812, 0.3573, 0.2812, 0.3549, 0.2802, 0.3549, 0.2802, 0.3549, 0.2802, 0.3549, 0.2802, 0.3528, 0.2786, 0.3528, 0.2786, 0.3528, 0.2786, 0.3528, 0.2786, 0.3512, 0.2766, 0.3512, 0.2766, 0.3512, 0.2766, 0.3512, 0.2766, 0.3502, 0.2741, 0.3502, 0.2741, 0.3502, 0.2741, 0.3502, 0.2741, 0.3499, 0.2715, 0.3499, 0.2715, 0.3499, 0.2715, 0.3499, 0.2715, 0.3502, 0.2689, 0.3502, 0.2689, 0.3502, 0.2689, 0.3502, 0.2689, 0.3512, 0.2665, 0.3512, 0.2665, 0.3512, 0.2665, 0.3512, 0.2665, 0.3528, 0.2644, 0.3528, 0.2644, 0.3528, 0.2644, 0.3528, 0.2644, 0.3549, 0.2628, 0.3549, 0.2628, 0.3549, 0.2628, 0.3549, 0.2628, 0.3573, 0.2618, 0.3573, 0.2618, 0.3573, 0.2618, 0.3573, 0.2618, 0.3599, 0.2615, 0.3599, 0.2615, 0.3599, 0.2615, 0.3599, 0.2615, 0.3625, 0.2618, 0.3625, 0.2618, 0.3625, 0.2618, 0.3625, 0.2618, 0.3649, 0.2628, 0.3649, 0.2628, 0.3649, 0.2628, 0.3649, 0.2628, 0.367, 0.2644, 0.367, 0.2644, 0.367, 0.2644, 0.367, 0.2644, 0.3686, 0.2665, 0.3686, 0.2665, 0.3686, 0.2665, 0.3686, 0.2665, 0.3696, 0.2689, 0.3696, 0.2689, 0.3696, 0.2689, 0.3696, 0.2689, 0.37, 0.2715, 0.37, 0.2715, 0.5274, 0.2235, 0.5198, 0.2418, 0.5077, 0.2576, 0.4919, 0.2697, 0.4736, 0.2773, 0.4538, 0.2799, 0.4341, 0.2773, 0.4158, 0.2697, 0.4, 0.2576, 0.3879, 0.2418, 0.3803, 0.2235, 0.3777, 0.2037, 0.3803, 0.184, 0.3879, 0.1656, 0.4, 0.1499, 0.4158, 0.1378, 0.4341, 0.1301, 0.4538, 0.1275, 0.4736, 0.1301, 0.4919, 0.1378, 0.5077, 0.1499, 0.5198, 0.1656, 0.5274, 0.184, 0.53, 0.2037, 0.5274, 0.2235, 0.53, 0.2037, 0.5274, 0.184, 0.5198, 0.1656, 0.5077, 0.1499, 0.4919, 0.1378, 0.4736, 0.1301, 0.4538, 0.1275, 0.4341, 0.1301, 0.4158, 0.1378, 0.4, 0.1499, 0.3879, 0.1656, 0.3803, 0.184, 0.3777, 0.2037, 0.3803, 0.2235, 0.3879, 0.2418, 0.4, 0.2576, 0.4158, 0.2697, 0.4341, 0.2773, 0.4538, 0.2799, 0.4736, 0.2773, 0.4919, 0.2697, 0.5077, 0.2576, 0.5198, 0.2418, 0.3152, 0.248, 0.3202, 0.219, 0.3283, 0.219, 0.3283, 0.248, 0.3327, 0.1882, 0.3341, 0.1571, 0.3279, 0.1571, 0.3279, 0.1882, 0.3013, 0.1485, 0.3013, 0.1485, 0.283, 0.1231, 0.283, 0.1231, 0.283, 0.1231, 0.283, 0.1231, 0.2615, 0.1087, 0.2615, 0.1087, 0.2615, 0.1087, 0.2615, 0.1087, 0.2352, 0.09785, 0.2352, 0.09785, 0.2352, 0.09785, 0.2352, 0.09785, 0.2071, 0.09415, 0.2071, 0.09415, 0.2071, 0.09415, 0.2071, 0.09415, 0.1789, 0.09785, 0.1789, 0.09785, 0.1789, 0.09785, 0.1789, 0.09785, 0.1527, 0.1087, 0.1527, 0.1087, 0.1527, 0.1087, 0.1527, 0.1087, 0.1242, 0.122, 0.1242, 0.122, 0.1242, 0.122, 0.1242, 0.122, 0.1128, 0.1485, 0.1128, 0.1485, 0.1128, 0.1485, 0.1128, 0.1485, 0.102, 0.1748, 0.102, 0.1748, 0.102, 0.1748, 0.102, 0.1748, 0.09827, 0.2029, 0.09827, 0.2029, 0.09827, 0.2029, 0.09827, 0.2029, 0.102, 0.2311, 0.102, 0.2311, 0.102, 0.2311, 0.102, 0.2311, 0.1128, 0.2573, 0.1128, 0.2573, 0.1128, 0.2573, 0.1128, 0.2573, 0.1242, 0.2839, 0.1242, 0.2839, 0.1242, 0.2839, 0.1242, 0.2839, 0.1527, 0.2972, 0.1527, 0.2972, 0.1527, 0.2972, 0.1527, 0.2972, 0.1789, 0.308, 0.1789, 0.308, 0.1789, 0.308, 0.1789, 0.308, 0.2071, 0.3117, 0.2071, 0.3117, 0.2071, 0.3117, 0.2071, 0.3117, 0.2352, 0.308, 0.2352, 0.308, 0.2352, 0.308, 0.2352, 0.308, 0.2615, 0.2972, 0.2615, 0.2972, 0.2615, 0.2972, 0.2615, 0.2972, 0.2837, 0.2826, 0.2837, 0.2826, 0.2837, 0.2826, 0.2837, 0.2826, 0.3013, 0.2573, 0.3013, 0.2573, 0.357, 0.826, 0.3701, 0.7943, 0.402, 0.8127, 0.3925, 0.8355, 0.3219, 0.1878, 0.3202, 0.1567, 0.3283, 0.1567, 0.3283, 0.1878, 0.3364, 0.219, 0.3414, 0.248, 0.3283, 0.248, 0.3283, 0.219, 0.5977, 0.7943, 0.6108, 0.826, 0.5753, 0.8355, 0.5658, 0.8127, 0.5496, 0.9738, 0.5179, 0.9869, 0.5084, 0.9513, 0.5312, 0.9419, 0.1701, 0.7285, 0.1361, 0.733, 0.1457, 0.7686, 0.1701, 0.7654, 0.07722, 0.9529, 0.1044, 0.9738, 0.1229, 0.9419, 0.1033, 0.9268, 0.4499, 0.733, 0.4839, 0.7285, 0.4839, 0.7654, 0.4594, 0.7686, 0.4182, 0.9738, 0.391, 0.9529, 0.417, 0.9268, 0.4366, 0.9419, 0.284, 0.7943, 0.2631, 0.767, 0.237, 0.7931, 0.2521, 0.8127, 0.04321, 0.826, 0.03873, 0.86, 0.07557, 0.86, 0.07879, 0.8355, 0.2359, 0.9738, 0.2631, 0.9529, 0.237, 0.9268, 0.2174, 0.9419, 0.5768, 0.767, 0.5977, 0.7943, 0.5658, 0.8127, 0.5508, 0.7931, 0.3525, 0.86, 0.357, 0.826, 0.3925, 0.8355, 0.3893, 0.86, 0.5768, 0.9529, 0.5496, 0.9738, 0.5312, 0.9419, 0.5508, 0.9268, 0.1361, 0.733, 0.1044, 0.7462, 0.1229, 0.7781, 0.1457, 0.7686, 0.1044, 0.9738, 0.1361, 0.9869, 0.1457, 0.9513, 0.1229, 0.9419, 0.4182, 0.7462, 0.4499, 0.733, 0.4594, 0.7686, 0.4366, 0.7781, 0.4499, 0.9869, 0.4182, 0.9738, 0.4366, 0.9419, 0.4594, 0.9513, 0.2631, 0.767, 0.2359, 0.7462, 0.2174, 0.7781, 0.237, 0.7931, 0.03873, 0.86, 0.04321, 0.894, 0.07879, 0.8844, 0.07557, 0.86, 0.2631, 0.9529, 0.284, 0.9257, 0.2521, 0.9073, 0.237, 0.9268, 0.5496, 0.7462, 0.5768, 0.767, 0.5508, 0.7931, 0.5312, 0.7781, 0.357, 0.894, 0.3525, 0.86, 0.3893, 0.86, 0.3925, 0.8844, 0.5977, 0.9257, 0.5768, 0.9529, 0.5508, 0.9268, 0.5658, 0.9073, 0.1044, 0.7462, 0.07722, 0.767, 0.1033, 0.7931, 0.1229, 0.7781, 0.1361, 0.9869, 0.1701, 0.9914, 0.1701, 0.9545, 0.1457, 0.9513, 0.391, 0.767, 0.4182, 0.7462, 0.4366, 0.7781, 0.417, 0.7931, 0.4839, 0.9914, 0.4499, 0.9869, 0.4594, 0.9513, 0.4839, 0.9545, 0.2359, 0.7462, 0.2042, 0.733, 0.1946, 0.7686, 0.2174, 0.7781, 0.04321, 0.894, 0.05634, 0.9257, 0.08824, 0.9073, 0.07879, 0.8844, 0.284, 0.9257, 0.2971, 0.894, 0.2615, 0.8844, 0.2521, 0.9073, 0.3016, 0.86, 0.2971, 0.826, 0.2615, 0.8355, 0.2647, 0.86, 0.5179, 0.733, 0.5496, 0.7462, 0.5312, 0.7781, 0.5084, 0.7686, 0.3701, 0.9257, 0.357, 0.894, 0.3925, 0.8844, 0.402, 0.9073, 0.6108, 0.894, 0.5977, 0.9257, 0.5658, 0.9073, 0.5753, 0.8844, 0.6108, 0.826, 0.6153, 0.86, 0.5785, 0.86, 0.5753, 0.8355, 0.07722, 0.767, 0.05634, 0.7943, 0.08824, 0.8127, 0.1033, 0.7931, 0.1701, 0.9914, 0.2042, 0.9869, 0.1946, 0.9513, 0.1701, 0.9545, 0.3701, 0.7943, 0.391, 0.767, 0.417, 0.7931, 0.402, 0.8127, 0.5179, 0.9869, 0.4839, 0.9914, 0.4839, 0.9545, 0.5084, 0.9513, 0.2042, 0.733, 0.1701, 0.7285, 0.1701, 0.7654, 0.1946, 0.7686, 0.05634, 0.9257, 0.07722, 0.9529, 0.1033, 0.9268, 0.08824, 0.9073, 0.2971, 0.894, 0.3016, 0.86, 0.2647, 0.86, 0.2615, 0.8844, 0.4839, 0.7285, 0.5179, 0.733, 0.5084, 0.7686, 0.4839, 0.7654, 0.391, 0.9529, 0.3701, 0.9257, 0.402, 0.9073, 0.417, 0.9268, 0.6153, 0.86, 0.6108, 0.894, 0.5753, 0.8844, 0.5785, 0.86, 0.2971, 0.826, 0.284, 0.7943, 0.2521, 0.8127, 0.2615, 0.8355, 0.05634, 0.7943, 0.04321, 0.826, 0.07879, 0.8355, 0.08824, 0.8127, 0.2042, 0.9869, 0.2359, 0.9738, 0.2174, 0.9419, 0.1946, 0.9513, 0.3088, 0.2703, 0.3088, 0.2703, 0.3084, 0.2736, 0.3084, 0.2736, 0.3084, 0.2736, 0.3084, 0.2736, 0.3071, 0.2766, 0.3071, 0.2766, 0.3071, 0.2766, 0.3071, 0.2766, 0.3051, 0.2792, 0.3051, 0.2792, 0.3051, 0.2792, 0.3051, 0.2792, 0.3025, 0.2812, 0.3025, 0.2812, 0.3025, 0.2812, 0.3025, 0.2812, 0.2995, 0.2825, 0.2995, 0.2825, 0.2995, 0.2825, 0.2995, 0.2825, 0.2962, 0.2829, 0.2962, 0.2829, 0.2962, 0.2829, 0.2962, 0.2829, 0.2929, 0.2825, 0.2929, 0.2825, 0.2929, 0.2825, 0.2929, 0.2825, 0.2899, 0.2812, 0.2899, 0.2812, 0.2899, 0.2812, 0.2899, 0.2812, 0.2873, 0.2792, 0.2873, 0.2792, 0.2873, 0.2792, 0.2873, 0.2792, 0.2853, 0.2766, 0.2853, 0.2766, 0.2853, 0.2766, 0.2853, 0.2766, 0.284, 0.2736, 0.284, 0.2736, 0.284, 0.2736, 0.284, 0.2736, 0.2836, 0.2703, 0.2836, 0.2703, 0.2836, 0.2703, 0.2836, 0.2703, 0.284, 0.267, 0.284, 0.267, 0.284, 0.267, 0.284, 0.267, 0.2853, 0.264, 0.2853, 0.264, 0.2853, 0.264, 0.2853, 0.264, 0.2873, 0.2614, 0.2873, 0.2614, 0.2873, 0.2614, 0.2873, 0.2614, 0.2899, 0.2594, 0.2899, 0.2594, 0.2899, 0.2594, 0.2899, 0.2594, 0.2929, 0.2581, 0.2929, 0.2581, 0.2929, 0.2581, 0.2929, 0.2581, 0.2962, 0.2577, 0.2962, 0.2577, 0.2962, 0.2577, 0.2962, 0.2577, 0.2995, 0.2581, 0.2995, 0.2581, 0.2995, 0.2581, 0.2995, 0.2581, 0.3025, 0.2594, 0.3025, 0.2594, 0.3025, 0.2594, 0.3025, 0.2594, 0.3051, 0.2614, 0.3051, 0.2614, 0.3051, 0.2614, 0.3051, 0.2614, 0.3071, 0.264, 0.3071, 0.264, 0.3071, 0.264, 0.3071, 0.264, 0.3084, 0.267, 0.3084, 0.267, 0.3084, 0.267, 0.3084, 0.267, 0.3088, 0.2703, 0.3088, 0.2703, 0.2765, 0.2226, 0.269, 0.2409, 0.2569, 0.2567, 0.2412, 0.2687, 0.2228, 0.2763, 0.2032, 0.2789, 0.1835, 0.2763, 0.1652, 0.2687, 0.1495, 0.2567, 0.1374, 0.2409, 0.1298, 0.2226, 0.1272, 0.203, 0.1298, 0.1833, 0.1374, 0.165, 0.1495, 0.1493, 0.1652, 0.1372, 0.1835, 0.1296, 0.2032, 0.127, 0.2228, 0.1296, 0.2412, 0.1372, 0.2569, 0.1493, 0.269, 0.165, 0.2765, 0.1833, 0.2791, 0.203, 0.2765, 0.2226, 0.2791, 0.203, 0.2765, 0.1833, 0.269, 0.165, 0.2569, 0.1493, 0.2412, 0.1372, 0.2228, 0.1296, 0.2032, 0.127, 0.1835, 0.1296, 0.1652, 0.1372, 0.1495, 0.1493, 0.1374, 0.165, 0.1298, 0.1833, 0.1272, 0.203, 0.1298, 0.2226, 0.1374, 0.2409, 0.1495, 0.2567, 0.1652, 0.2687, 0.1835, 0.2763, 0.2032, 0.2789, 0.2228, 0.2763, 0.2412, 0.2687, 0.2569, 0.2567, 0.269, 0.2409, 0.3341, 0.2193, 0.3327, 0.1882, 0.3279, 0.1882, 0.3279, 0.2193, 0.3202, 0.219, 0.3219, 0.1878, 0.3283, 0.1878, 0.3283, 0.219, 0.3396, 0.1485, 0.3396, 0.1485, 0.3295, 0.1485, 0.3295, 0.1485, 0.5949, 0.1239, 0.592, 0.1076, 0.5994, 0.1076, 0.5994, 0.1239, 0.3346, 0.1878, 0.3364, 0.219, 0.3283, 0.219, 0.3283, 0.1878, 0.6007, 0.1385, 0.6046, 0.1095, 0.5945, 0.1095, 0.5945, 0.1385, 0.3193, 0.1485, 0.3193, 0.1485, 0.3295, 0.1485, 0.3295, 0.1485, 0.6068, 0.1076, 0.6039, 0.1239, 0.5994, 0.1239, 0.5994, 0.1076, 0.3201, 0.205, 0.3201, 0.205, 0.3292, 0.205, 0.3292, 0.205, 0.3379, 0.2483, 0.3341, 0.2193, 0.3279, 0.2193, 0.3279, 0.2483, 0.3217, 0.1571, 0.3231, 0.1882, 0.3279, 0.1882, 0.3279, 0.1571, 0.3217, 0.2193, 0.3179, 0.2483, 0.3279, 0.2483, 0.3279, 0.2193, 0.6366, 0.1135, 0.6313, 0.1191, 0.6313, 0.1191, 0.6366, 0.1135, 0.8885, 0.5736, 0.8954, 0.6088, 0.9929, 0.6036, 0.9929, 0.5756, 0.6576, 0.1914, 0.6458, 0.2028, 0.6313, 0.1191, 0.6366, 0.1135, 0.9929, 0.1486, 0.9929, 0.1486, 0.9836, 0.1474, 0.9836, 0.1474, 0.6458, 0.2028, 0.6313, 0.1191, 0.6313, 0.1191, 0.6458, 0.2028, 0.6751, 0.1746, 0.6633, 0.186, 0.6391, 0.1108, 0.6445, 0.1052, 0.6633, 0.186, 0.6576, 0.1914, 0.6366, 0.1135, 0.6391, 0.1108, 0.8804, 0.5329, 0.8859, 0.5604, 0.9929, 0.5622, 0.9929, 0.5051, 0.9836, 0.5039, 0.9536, 0.5102, 0.8859, 0.5604, 0.8885, 0.5736, 0.9929, 0.5756, 0.9929, 0.5622, 0.6445, 0.1052, 0.6391, 0.1108, 0.6391, 0.1108, 0.6445, 0.1052, 0.6391, 0.1108, 0.6366, 0.1135, 0.6366, 0.1135, 0.6391, 0.1108, 0.6391, 0.4674, 0.6366, 0.4701, 0.6576, 0.548, 0.6633, 0.5425, 0.6633, 0.5425, 0.6576, 0.548, 0.7072, 0.5739, 0.7118, 0.5667, 0.7118, 0.5667, 0.7072, 0.5739, 0.7875, 0.5724, 0.7832, 0.5621, 0.7832, 0.5621, 0.7875, 0.5724, 0.8885, 0.5736, 0.8859, 0.5604, 0.6445, 0.4618, 0.6391, 0.4674, 0.6633, 0.5425, 0.6751, 0.5311, 0.6751, 0.5311, 0.6633, 0.5425, 0.7118, 0.5667, 0.7212, 0.5515, 0.7212, 0.5515, 0.7118, 0.5667, 0.7832, 0.5621, 0.7764, 0.5459, 0.7764, 0.5459, 0.7832, 0.5621, 0.8859, 0.5604, 0.8804, 0.5329, 0.9929, 0.2056, 0.9929, 0.2191, 0.8885, 0.2171, 0.8859, 0.2039, 0.8859, 0.2039, 0.8885, 0.2171, 0.7875, 0.2159, 0.7832, 0.2056, 0.7832, 0.2056, 0.7875, 0.2159, 0.7072, 0.2174, 0.7118, 0.2101, 0.7118, 0.2101, 0.7072, 0.2174, 0.6576, 0.1914, 0.6633, 0.186, 0.9536, 0.1537, 0.9836, 0.1474, 0.9929, 0.1486, 0.9929, 0.2056, 0.8859, 0.2039, 0.8804, 0.1764, 0.8804, 0.1764, 0.8859, 0.2039, 0.7832, 0.2056, 0.7764, 0.1894, 0.7764, 0.1894, 0.7832, 0.2056, 0.7118, 0.2101, 0.7212, 0.195, 0.7212, 0.195, 0.7118, 0.2101, 0.6633, 0.186, 0.6751, 0.1746, 0.9929, 0.2471, 0.8954, 0.2523, 0.8954, 0.2523, 0.9929, 0.2471, 0.8954, 0.2523, 0.7989, 0.2434, 0.7989, 0.2434, 0.8954, 0.2523, 0.7989, 0.2434, 0.6978, 0.2325, 0.6978, 0.2325, 0.7989, 0.2434, 0.6978, 0.2325, 0.6458, 0.2028, 0.6458, 0.2028, 0.6978, 0.2325, 0.6445, 0.1052, 0.6751, 0.1746, 0.6751, 0.1746, 0.6445, 0.1052, 0.6751, 0.1746, 0.7212, 0.195, 0.7212, 0.195, 0.6751, 0.1746, 0.7212, 0.195, 0.7764, 0.1894, 0.7764, 0.1894, 0.7212, 0.195, 0.7764, 0.1894, 0.8804, 0.1764, 0.8804, 0.1764, 0.7764, 0.1894, 0.9929, 0.2191, 0.9929, 0.2471, 0.8954, 0.2523, 0.8885, 0.2171, 0.8885, 0.2171, 0.8954, 0.2523, 0.7989, 0.2434, 0.7875, 0.2159, 0.7875, 0.2159, 0.7989, 0.2434, 0.6978, 0.2325, 0.7072, 0.2174, 0.7072, 0.2174, 0.6978, 0.2325, 0.6458, 0.2028, 0.6576, 0.1914, 0.6366, 0.4701, 0.6313, 0.4757, 0.6458, 0.5594, 0.6576, 0.548, 0.6576, 0.548, 0.6458, 0.5594, 0.6978, 0.5891, 0.7072, 0.5739, 0.7072, 0.5739, 0.6978, 0.5891, 0.7989, 0.5999, 0.7875, 0.5724, 0.7875, 0.5724, 0.7989, 0.5999, 0.8954, 0.6088, 0.8885, 0.5736, 0.6366, 0.1135, 0.6366, 0.1135, 0.6313, 0.1191, 0.6313, 0.1191, 0.8885, 0.5736, 0.9929, 0.5756, 0.9929, 0.6036, 0.8954, 0.6088, 0.6576, 0.1914, 0.6366, 0.1135, 0.6313, 0.1191, 0.6458, 0.2028, 0.6458, 0.2028, 0.6458, 0.2028, 0.6313, 0.1191, 0.6313, 0.1191, 0.6751, 0.1746, 0.6445, 0.1052, 0.6391, 0.1108, 0.6633, 0.186, 0.6633, 0.186, 0.6391, 0.1108, 0.6366, 0.1135, 0.6576, 0.1914, 0.8804, 0.5329, 0.9536, 0.5102, 0.9836, 0.5039, 0.9929, 0.5051, 0.9929, 0.5622, 0.8859, 0.5604, 0.8859, 0.5604, 0.9929, 0.5622, 0.9929, 0.5756, 0.8885, 0.5736, 0.6445, 0.1052, 0.6445, 0.1052, 0.6391, 0.1108, 0.6391, 0.1108, 0.6391, 0.1108, 0.6391, 0.1108, 0.6366, 0.1135, 0.6366, 0.1135, 0.6391, 0.4674, 0.6633, 0.5425, 0.6576, 0.548, 0.6366, 0.4701, 0.6633, 0.5425, 0.7118, 0.5667, 0.7072, 0.5739, 0.6576, 0.548, 0.7118, 0.5667, 0.7832, 0.5621, 0.7875, 0.5724, 0.7072, 0.5739, 0.7832, 0.5621, 0.8859, 0.5604, 0.8885, 0.5736, 0.7875, 0.5724, 0.6445, 0.4618, 0.6751, 0.5311, 0.6633, 0.5425, 0.6391, 0.4674, 0.6751, 0.5311, 0.7212, 0.5515, 0.7118, 0.5667, 0.6633, 0.5425, 0.7212, 0.5515, 0.7764, 0.5459, 0.7832, 0.5621, 0.7118, 0.5667, 0.7764, 0.5459, 0.8804, 0.5329, 0.8859, 0.5604, 0.7832, 0.5621, 0.9929, 0.2056, 0.8859, 0.2039, 0.8885, 0.2171, 0.9929, 0.2191, 0.8859, 0.2039, 0.7832, 0.2056, 0.7875, 0.2159, 0.8885, 0.2171, 0.7832, 0.2056, 0.7118, 0.2101, 0.7072, 0.2174, 0.7875, 0.2159, 0.7118, 0.2101, 0.6633, 0.186, 0.6576, 0.1914, 0.7072, 0.2174, 0.9929, 0.1486, 0.9836, 0.1474, 0.9536, 0.1537, 0.8804, 0.1764, 0.8859, 0.2039, 0.9929, 0.2056, 0.8804, 0.1764, 0.7764, 0.1894, 0.7832, 0.2056, 0.8859, 0.2039, 0.7764, 0.1894, 0.7212, 0.195, 0.7118, 0.2101, 0.7832, 0.2056, 0.7212, 0.195, 0.6751, 0.1746, 0.6633, 0.186, 0.7118, 0.2101, 0.9929, 0.2471, 0.9929, 0.2471, 0.8954, 0.2523, 0.8954, 0.2523, 0.8954, 0.2523, 0.8954, 0.2523, 0.7989, 0.2434, 0.7989, 0.2434, 0.7989, 0.2434, 0.7989, 0.2434, 0.6978, 0.2325, 0.6978, 0.2325, 0.6978, 0.2325, 0.6978, 0.2325, 0.6458, 0.2028, 0.6458, 0.2028, 0.6445, 0.1052, 0.6445, 0.1052, 0.6751, 0.1746, 0.6751, 0.1746, 0.6751, 0.1746, 0.6751, 0.1746, 0.7212, 0.195, 0.7212, 0.195, 0.7212, 0.195, 0.7212, 0.195, 0.7764, 0.1894, 0.7764, 0.1894, 0.7764, 0.1894, 0.7764, 0.1894, 0.8804, 0.1764, 0.8804, 0.1764, 0.9929, 0.2191, 0.8885, 0.2171, 0.8954, 0.2523, 0.9929, 0.2471, 0.8885, 0.2171, 0.7875, 0.2159, 0.7989, 0.2434, 0.8954, 0.2523, 0.7875, 0.2159, 0.7072, 0.2174, 0.6978, 0.2325, 0.7989, 0.2434, 0.7072, 0.2174, 0.6576, 0.1914, 0.6458, 0.2028, 0.6978, 0.2325, 0.6366, 0.4701, 0.6576, 0.548, 0.6458, 0.5594, 0.6313, 0.4757, 0.6576, 0.548, 0.7072, 0.5739, 0.6978, 0.5891, 0.6458, 0.5594, 0.7072, 0.5739, 0.7875, 0.5724, 0.7989, 0.5999, 0.6978, 0.5891, 0.7875, 0.5724, 0.8885, 0.5736, 0.8954, 0.6088, 0.7989, 0.5999, 0.8804, 0.1764, 0.9536, 0.1537, 0.9536, 0.1537, 0.8804, 0.1764, 0.8804, 0.1764, 0.8804, 0.1764, 0.9536, 0.1537, 0.9536, 0.1537, 0.9536, 0.1537, 0.9536, 0.1537, 0.9836, 0.1474, 0.9836, 0.1474, 0.9536, 0.1537, 0.9536, 0.1537, 0.9836, 0.1474, 0.9836, 0.1474, 0.9836, 0.1474, 0.9836, 0.1474, 0.9929, 0.1486, 0.9929, 0.1486, 0.6971, 0.1285, 0.6971, 0.2573, 0.9056, 0.2573, 0.9056, 0.1285, 0.6971, 0.1285, 0.6971, 0.2573, 0.6522, 0.2573, 0.6377, 0.2237, 0.6377, 0.1619, 0.6521, 0.1285, 0.9056, 0.1285, 0.9056, 0.2573, 0.6971, 0.2573, 0.6971, 0.1285, 0.9056, 0.08789, 0.9056, 0.08789, 0.6971, 0.08789, 0.6971, 0.08789, 0.9056, 0.2573, 0.9056, 0.2573, 0.6971, 0.2573, 0.6971, 0.2573, 0.6971, 0.08789, 0.6971, 0.1285, 0.6971, 0.1285, 0.6971, 0.08789, 0.9056, 0.08789, 0.9056, 0.1285, 0.6971, 0.1285, 0.6971, 0.08789, 0.9056, 0.08789, 0.9056, 0.1285, 0.9056, 0.1285, 0.9056, 0.08789, 0.6971, 0.08789, 0.6971, 0.1285, 0.9056, 0.1285, 0.9056, 0.08789, 0.9056, 0.1285, 0.9056, 0.1285, 0.9506, 0.1285, 0.9506, 0.1285, 0.6971, 0.1285, 0.6971, 0.1285, 0.6521, 0.1285, 0.6521, 0.1285, 0.6971, 0.2573, 0.6971, 0.1285, 0.6521, 0.1285, 0.6377, 0.1619, 0.6377, 0.2237, 0.6522, 0.2573, 0.965, 0.1619, 0.965, 0.2237, 0.965, 0.2237, 0.965, 0.1619, 0.9056, 0.2573, 0.9056, 0.1285, 0.9506, 0.1285, 0.965, 0.1619, 0.965, 0.2237, 0.9505, 0.2573, 0.9056, 0.1285, 0.9056, 0.2573, 0.9505, 0.2573, 0.965, 0.2237, 0.965, 0.1619, 0.9506, 0.1285, 0.6971, 0.2573, 0.6971, 0.2573, 0.6522, 0.2573, 0.6522, 0.2573, 0.6377, 0.1619, 0.6377, 0.1619, 0.6521, 0.1285, 0.6521, 0.1285, 0.965, 0.1619, 0.965, 0.1619, 0.9506, 0.1285, 0.9506, 0.1285, 0.9056, 0.2573, 0.9056, 0.2573, 0.9505, 0.2573, 0.9505, 0.2573, 0.4137, 0.3344, 0.4137, 0.3344, 0.4795, 0.3344, 0.4795, 0.3344, 0.4751, 0.3344, 0.6377, 0.1619, 0.6377, 0.2237, 0.6377, 0.2237, 0.6377, 0.1619, 0.2337, 0.3232, 0.1614, 0.3232, 0.1614, 0.3232, 0.2337, 0.3232, 0.2385, 0.3344, 0.2337, 0.3232, 0.1659, 0.3232, 0.1771, 0.3344, 0.1726, 0.3344, 0.1726, 0.3344, 0.1614, 0.3232, 0.1614, 0.3232, 0.4184, 0.3232, 0.4137, 0.3344, 0.4751, 0.3344, 0.4863, 0.3232, 0.2385, 0.3344, 0.2385, 0.3344, 0.1771, 0.3344, 0.1726, 0.3344, 0.1726, 0.3344, 0.1614, 0.3232, 0.1659, 0.3232, 0.1659, 0.3232, 0.1614, 0.3232, 0.2337, 0.3232, 0.2385, 0.3344, 0.1726, 0.3344, 0.1614, 0.3232, 0.4137, 0.3344, 0.4184, 0.3232, 0.4907, 0.3232, 0.4795, 0.3344, 0.4863, 0.3232, 0.4751, 0.3344, 0.4795, 0.3344, 0.4907, 0.3232, 0.1771, 0.3344, 0.1659, 0.3232, 0.1614, 0.3232, 0.1726, 0.3344, 0.4795, 0.3344, 0.4795, 0.3344, 0.4907, 0.3232, 0.4907, 0.3232, 0.4184, 0.7047, 0.4184, 0.7047, 0.4863, 0.7047, 0.4907, 0.7047, 0.4907, 0.7047, 0.2337, 0.7047, 0.2337, 0.7047, 0.1614, 0.7047, 0.1614, 0.7047, 0.1659, 0.7047, 0.4184, 0.3232, 0.4863, 0.3232, 0.4863, 0.3232, 0.4184, 0.3232, 0.4863, 0.3232, 0.4907, 0.3232, 0.4907, 0.3232, 0.4863, 0.3232, 0.1614, 0.3232, 0.1614, 0.3232, 0.1614, 0.3232, 0.1614, 0.3232, 0.1659, 0.3232, 0.2337, 0.3232, 0.2337, 0.3232, 0.1659, 0.3232, 0.4907, 0.3232, 0.4184, 0.3232, 0.4184, 0.3232, 0.4907, 0.3232, 0.4907, 0.3232, 0.4907, 0.3232, 0.4907, 0.3232, 0.4907, 0.3232])
me_cylinder.use_remesh_preserve_volume = False
me_cylinder.use_remesh_preserve_attributes = False
me_cylinder.use_mirror_vertex_groups = False
me_cylinder.update()

# ---- objects
ob_hw_infrared_mesh = bpy.data.objects.new('hw_infrared_mesh', me_cylinder)

# ---- transforms, parenting, visibility, modifiers, constraints
ob_hw_infrared_mesh.location = (0.0, 0.0, 0.0)
ob_hw_infrared_mesh.lineart.crease_threshold = 0.0

# ---- collection membership
col_collection_1.objects.link(ob_hw_infrared_mesh)

# ---- scene / render settings (as saved in the file)
scene.frame_start = 1; scene.frame_end = 2; scene.frame_set(1)
scene.render.engine = 'BLENDER_EEVEE_NEXT'
scene.render.resolution_percentage = 50
scene.render.dither_intensity = 0.0
scene.cycles.use_denoising = False
scene.cycles.samples = 128
scene.cycles.sampling_pattern = 'TABULATED_SOBOL'
scene.cycles.light_sampling_threshold = 0.0
scene.cycles.use_adaptive_sampling = False
scene.cycles.use_light_tree = False
scene.cycles.blur_glossy = 0.0
scene.cycles.sample_clamp_indirect = 0.0
scene.view_settings.view_transform = 'Standard'
bpy.context.view_layer.update()

# ---- added for rendering (the .blend has no active camera and no usable light): camera, sun
cam_auto = bpy.data.cameras.new('AutoCamera')
cam_auto.lens = 50.0
cam_auto.sensor_width = 36.0
cam_auto.clip_end = 1000.0
ob_auto_camera = bpy.data.objects.new('AutoCamera', cam_auto)
scene.collection.objects.link(ob_auto_camera)
ob_auto_camera.location = (0.228943, -0.390973, 0.261259)
ob_auto_camera.rotation_euler = (1.09748, -7.21219e-08, 0.694738)
scene.camera = ob_auto_camera
light_auto_sun = bpy.data.lights.new('AutoSun', 'SUN')
light_auto_sun.energy = 3.0
light_auto_sun.angle = 0.0523599
ob_auto_sun = bpy.data.objects.new('AutoSun', light_auto_sun)
scene.collection.objects.link(ob_auto_sun)
ob_auto_sun.rotation_euler = (0.872665, 0.174533, 0.523599)
bpy.context.view_layer.update()
